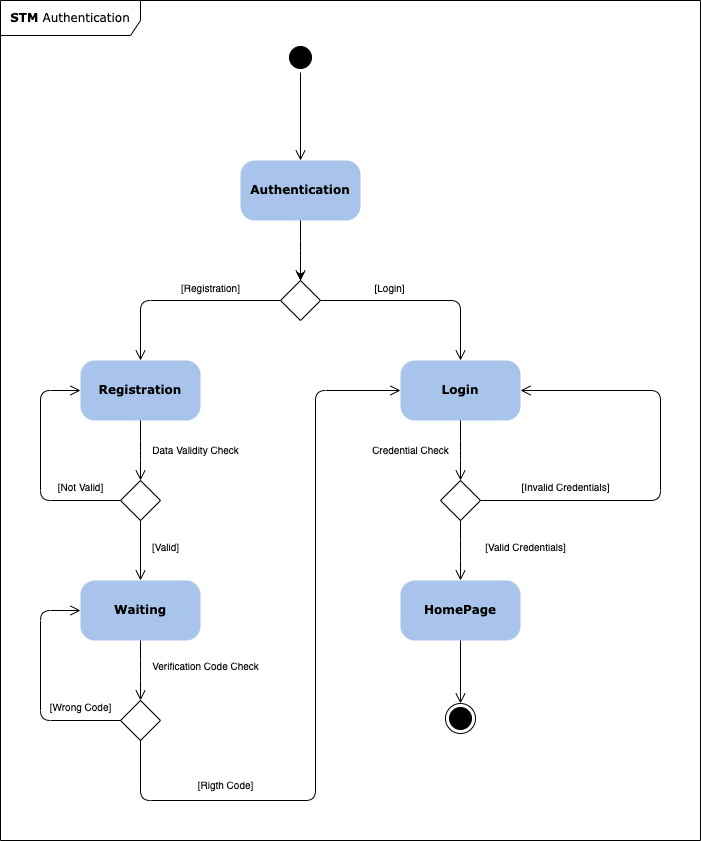

The diagram above was exported from draw.io. Its source (the exported page's mxGraphModel, read from the mxfile embedded in the PNG):
<mxGraphModel dx="1674" dy="1757" grid="1" gridSize="10" guides="1" tooltips="1" connect="1" arrows="1" fold="1" page="1" pageScale="1" pageWidth="1100" pageHeight="850" background="none" math="0" shadow="0">
  <root>
    <mxCell id="0" />
    <mxCell id="1" parent="0" />
    <mxCell id="382b91b5511bd0f7-1" value="" style="ellipse;html=1;shape=startState;fillColor=#000000;strokeColor=#000000;rounded=1;shadow=0;comic=0;labelBackgroundColor=none;fontFamily=Verdana;fontSize=12;fontColor=#000000;align=center;direction=south;" parent="1" vertex="1">
      <mxGeometry x="285" y="2" width="30" height="30" as="geometry" />
    </mxCell>
    <mxCell id="382b91b5511bd0f7-6" value="&lt;b&gt;Authentication&lt;/b&gt;" style="rounded=1;whiteSpace=wrap;html=1;arcSize=24;fillColor=#A9C4EB;strokeColor=none;shadow=0;comic=0;labelBackgroundColor=none;fontFamily=Verdana;fontSize=12;fontColor=#000000;align=center;" parent="1" vertex="1">
      <mxGeometry x="240" y="120" width="120" height="60" as="geometry" />
    </mxCell>
    <mxCell id="2a3bc250acf0617d-8" value="&lt;b&gt;STM&lt;/b&gt; Authentication" style="shape=umlFrame;whiteSpace=wrap;html=1;rounded=1;shadow=0;comic=0;labelBackgroundColor=none;strokeWidth=1;fontFamily=Verdana;fontSize=12;align=center;width=140;height=35;movable=1;resizable=1;rotatable=1;deletable=1;editable=1;locked=0;connectable=1;" parent="1" vertex="1">
      <mxGeometry y="-40" width="700" height="840" as="geometry" />
    </mxCell>
    <mxCell id="2a3bc250acf0617d-9" style="edgeStyle=orthogonalEdgeStyle;html=1;labelBackgroundColor=none;endArrow=open;endSize=8;strokeColor=#000000;fontFamily=Verdana;fontSize=12;align=left;" parent="1" source="382b91b5511bd0f7-1" target="382b91b5511bd0f7-6" edge="1">
      <mxGeometry relative="1" as="geometry" />
    </mxCell>
    <mxCell id="EJy6Q18Hr_g56-gFfZES-1" style="edgeStyle=orthogonalEdgeStyle;html=1;labelBackgroundColor=none;endArrow=open;endSize=8;strokeColor=#000000;fontFamily=Verdana;fontSize=12;align=left;" edge="1" parent="1" source="382b91b5511bd0f7-6">
      <mxGeometry relative="1" as="geometry">
        <mxPoint x="299.67" y="180" as="sourcePoint" />
        <mxPoint x="300" y="240" as="targetPoint" />
      </mxGeometry>
    </mxCell>
    <mxCell id="EJy6Q18Hr_g56-gFfZES-3" style="edgeStyle=orthogonalEdgeStyle;rounded=0;orthogonalLoop=1;jettySize=auto;html=1;" edge="1" parent="1" source="EJy6Q18Hr_g56-gFfZES-2">
      <mxGeometry relative="1" as="geometry">
        <mxPoint x="300" y="240" as="targetPoint" />
      </mxGeometry>
    </mxCell>
    <mxCell id="EJy6Q18Hr_g56-gFfZES-2" value="" style="rhombus;whiteSpace=wrap;html=1;" vertex="1" parent="1">
      <mxGeometry x="280" y="240" width="40" height="40" as="geometry" />
    </mxCell>
    <mxCell id="EJy6Q18Hr_g56-gFfZES-4" value="&lt;b&gt;Registration&lt;/b&gt;" style="rounded=1;whiteSpace=wrap;html=1;arcSize=24;fillColor=#A9C4EB;strokeColor=none;shadow=0;comic=0;labelBackgroundColor=none;fontFamily=Verdana;fontSize=12;fontColor=#000000;align=center;" vertex="1" parent="1">
      <mxGeometry x="80" y="320" width="120" height="60" as="geometry" />
    </mxCell>
    <mxCell id="EJy6Q18Hr_g56-gFfZES-5" value="&lt;b&gt;Login&lt;/b&gt;" style="rounded=1;whiteSpace=wrap;html=1;arcSize=24;fillColor=#A9C4EB;strokeColor=none;shadow=0;comic=0;labelBackgroundColor=none;fontFamily=Verdana;fontSize=12;fontColor=#000000;align=center;" vertex="1" parent="1">
      <mxGeometry x="400" y="320" width="120" height="60" as="geometry" />
    </mxCell>
    <mxCell id="EJy6Q18Hr_g56-gFfZES-6" style="edgeStyle=orthogonalEdgeStyle;html=1;labelBackgroundColor=none;endArrow=open;endSize=8;strokeColor=#000000;fontFamily=Verdana;fontSize=12;align=left;entryX=0.5;entryY=0;entryDx=0;entryDy=0;exitX=0;exitY=0.5;exitDx=0;exitDy=0;" edge="1" parent="1" source="EJy6Q18Hr_g56-gFfZES-2" target="EJy6Q18Hr_g56-gFfZES-4">
      <mxGeometry relative="1" as="geometry">
        <mxPoint x="139.7" y="220" as="sourcePoint" />
        <mxPoint x="139.7" y="280" as="targetPoint" />
        <Array as="points" />
      </mxGeometry>
    </mxCell>
    <mxCell id="EJy6Q18Hr_g56-gFfZES-7" style="edgeStyle=orthogonalEdgeStyle;html=1;labelBackgroundColor=none;endArrow=open;endSize=8;strokeColor=#000000;fontFamily=Verdana;fontSize=12;align=left;entryX=0.5;entryY=0;entryDx=0;entryDy=0;exitX=1;exitY=0.5;exitDx=0;exitDy=0;" edge="1" parent="1" source="EJy6Q18Hr_g56-gFfZES-2" target="EJy6Q18Hr_g56-gFfZES-5">
      <mxGeometry relative="1" as="geometry">
        <mxPoint x="390" y="350" as="sourcePoint" />
        <mxPoint x="250" y="410" as="targetPoint" />
        <Array as="points" />
      </mxGeometry>
    </mxCell>
    <mxCell id="EJy6Q18Hr_g56-gFfZES-8" value="&lt;font style=&quot;font-size: 10px;&quot;&gt;[Registration]&lt;/font&gt;" style="text;html=1;align=center;verticalAlign=middle;resizable=0;points=[];autosize=1;strokeColor=none;fillColor=none;" vertex="1" parent="1">
      <mxGeometry x="170" y="233" width="80" height="30" as="geometry" />
    </mxCell>
    <mxCell id="EJy6Q18Hr_g56-gFfZES-9" value="&lt;font style=&quot;font-size: 10px;&quot;&gt;[Login]&lt;/font&gt;" style="text;html=1;align=center;verticalAlign=middle;resizable=0;points=[];autosize=1;strokeColor=none;fillColor=none;" vertex="1" parent="1">
      <mxGeometry x="364" y="233" width="50" height="30" as="geometry" />
    </mxCell>
    <mxCell id="EJy6Q18Hr_g56-gFfZES-10" style="edgeStyle=orthogonalEdgeStyle;html=1;labelBackgroundColor=none;endArrow=open;endSize=8;strokeColor=#000000;fontFamily=Verdana;fontSize=12;align=left;entryX=0;entryY=0.5;entryDx=0;entryDy=0;exitX=0;exitY=0.5;exitDx=0;exitDy=0;" edge="1" parent="1" source="EJy6Q18Hr_g56-gFfZES-13" target="EJy6Q18Hr_g56-gFfZES-4">
      <mxGeometry relative="1" as="geometry">
        <mxPoint x="110" y="460" as="sourcePoint" />
        <mxPoint x="-30" y="520" as="targetPoint" />
        <Array as="points">
          <mxPoint x="40" y="460" />
          <mxPoint x="40" y="350" />
        </Array>
      </mxGeometry>
    </mxCell>
    <mxCell id="EJy6Q18Hr_g56-gFfZES-11" style="edgeStyle=orthogonalEdgeStyle;rounded=0;orthogonalLoop=1;jettySize=auto;html=1;" edge="1" parent="1">
      <mxGeometry relative="1" as="geometry">
        <mxPoint x="310" y="250" as="targetPoint" />
        <mxPoint x="310" y="250" as="sourcePoint" />
      </mxGeometry>
    </mxCell>
    <mxCell id="EJy6Q18Hr_g56-gFfZES-12" style="edgeStyle=orthogonalEdgeStyle;html=1;labelBackgroundColor=none;endArrow=open;endSize=8;strokeColor=#000000;fontFamily=Verdana;fontSize=12;align=left;" edge="1" parent="1" source="EJy6Q18Hr_g56-gFfZES-4">
      <mxGeometry relative="1" as="geometry">
        <mxPoint x="140" y="380" as="sourcePoint" />
        <mxPoint x="140" y="440" as="targetPoint" />
      </mxGeometry>
    </mxCell>
    <mxCell id="EJy6Q18Hr_g56-gFfZES-13" value="" style="rhombus;whiteSpace=wrap;html=1;" vertex="1" parent="1">
      <mxGeometry x="120" y="440" width="40" height="40" as="geometry" />
    </mxCell>
    <mxCell id="EJy6Q18Hr_g56-gFfZES-14" value="&lt;font style=&quot;font-size: 10px;&quot;&gt;Data Validity Check&lt;/font&gt;" style="text;html=1;align=center;verticalAlign=middle;resizable=0;points=[];autosize=1;strokeColor=none;fillColor=none;" vertex="1" parent="1">
      <mxGeometry x="140" y="395" width="110" height="30" as="geometry" />
    </mxCell>
    <mxCell id="EJy6Q18Hr_g56-gFfZES-15" value="&lt;font style=&quot;font-size: 10px;&quot;&gt;[Not Valid]&lt;/font&gt;" style="text;html=1;align=center;verticalAlign=middle;resizable=0;points=[];autosize=1;strokeColor=none;fillColor=none;" vertex="1" parent="1">
      <mxGeometry x="45" y="432" width="70" height="30" as="geometry" />
    </mxCell>
    <mxCell id="EJy6Q18Hr_g56-gFfZES-16" value="&lt;b&gt;Waiting&lt;/b&gt;" style="rounded=1;whiteSpace=wrap;html=1;arcSize=24;fillColor=#A9C4EB;strokeColor=none;shadow=0;comic=0;labelBackgroundColor=none;fontFamily=Verdana;fontSize=12;fontColor=#000000;align=center;" vertex="1" parent="1">
      <mxGeometry x="80" y="540" width="120" height="60" as="geometry" />
    </mxCell>
    <mxCell id="EJy6Q18Hr_g56-gFfZES-17" style="edgeStyle=orthogonalEdgeStyle;html=1;labelBackgroundColor=none;endArrow=open;endSize=8;strokeColor=#000000;fontFamily=Verdana;fontSize=12;align=left;" edge="1" parent="1" source="EJy6Q18Hr_g56-gFfZES-13" target="EJy6Q18Hr_g56-gFfZES-16">
      <mxGeometry relative="1" as="geometry">
        <mxPoint x="139.39" y="480" as="sourcePoint" />
        <mxPoint x="139.39" y="540" as="targetPoint" />
      </mxGeometry>
    </mxCell>
    <mxCell id="EJy6Q18Hr_g56-gFfZES-18" style="edgeStyle=orthogonalEdgeStyle;html=1;labelBackgroundColor=none;endArrow=open;endSize=8;strokeColor=#000000;fontFamily=Verdana;fontSize=12;align=left;" edge="1" parent="1" source="EJy6Q18Hr_g56-gFfZES-16">
      <mxGeometry relative="1" as="geometry">
        <mxPoint x="140" y="600" as="sourcePoint" />
        <mxPoint x="140" y="660" as="targetPoint" />
      </mxGeometry>
    </mxCell>
    <mxCell id="EJy6Q18Hr_g56-gFfZES-19" value="" style="rhombus;whiteSpace=wrap;html=1;" vertex="1" parent="1">
      <mxGeometry x="120" y="660" width="40" height="40" as="geometry" />
    </mxCell>
    <mxCell id="EJy6Q18Hr_g56-gFfZES-21" value="&lt;font style=&quot;font-size: 10px;&quot;&gt;Verification Code Check&lt;/font&gt;" style="text;html=1;align=center;verticalAlign=middle;resizable=0;points=[];autosize=1;strokeColor=none;fillColor=none;" vertex="1" parent="1">
      <mxGeometry x="140" y="611" width="130" height="30" as="geometry" />
    </mxCell>
    <mxCell id="EJy6Q18Hr_g56-gFfZES-22" style="edgeStyle=orthogonalEdgeStyle;html=1;labelBackgroundColor=none;endArrow=open;endSize=8;strokeColor=#000000;fontFamily=Verdana;fontSize=12;align=left;" edge="1" parent="1" source="EJy6Q18Hr_g56-gFfZES-19" target="EJy6Q18Hr_g56-gFfZES-16">
      <mxGeometry relative="1" as="geometry">
        <mxPoint x="120" y="680" as="sourcePoint" />
        <mxPoint x="80" y="570" as="targetPoint" />
        <Array as="points">
          <mxPoint x="40" y="680" />
          <mxPoint x="40" y="570" />
        </Array>
      </mxGeometry>
    </mxCell>
    <mxCell id="EJy6Q18Hr_g56-gFfZES-23" value="&lt;font style=&quot;font-size: 10px;&quot;&gt;[Wrong Code]&lt;/font&gt;" style="text;html=1;align=center;verticalAlign=middle;resizable=0;points=[];autosize=1;strokeColor=none;fillColor=none;" vertex="1" parent="1">
      <mxGeometry x="35" y="652" width="90" height="30" as="geometry" />
    </mxCell>
    <mxCell id="EJy6Q18Hr_g56-gFfZES-24" style="edgeStyle=orthogonalEdgeStyle;html=1;labelBackgroundColor=none;endArrow=open;endSize=8;strokeColor=#000000;fontFamily=Verdana;fontSize=12;align=left;exitX=0.5;exitY=1;exitDx=0;exitDy=0;entryX=0;entryY=0.5;entryDx=0;entryDy=0;" edge="1" parent="1" source="EJy6Q18Hr_g56-gFfZES-19" target="EJy6Q18Hr_g56-gFfZES-5">
      <mxGeometry relative="1" as="geometry">
        <mxPoint x="394.97" y="760" as="sourcePoint" />
        <mxPoint x="354.97" y="650" as="targetPoint" />
        <Array as="points">
          <mxPoint x="140" y="760" />
          <mxPoint x="315" y="760" />
          <mxPoint x="315" y="350" />
        </Array>
      </mxGeometry>
    </mxCell>
    <mxCell id="EJy6Q18Hr_g56-gFfZES-25" style="edgeStyle=orthogonalEdgeStyle;html=1;labelBackgroundColor=none;endArrow=open;endSize=8;strokeColor=#000000;fontFamily=Verdana;fontSize=12;align=left;" edge="1" parent="1" source="EJy6Q18Hr_g56-gFfZES-5">
      <mxGeometry relative="1" as="geometry">
        <mxPoint x="460" y="380" as="sourcePoint" />
        <mxPoint x="460" y="440" as="targetPoint" />
      </mxGeometry>
    </mxCell>
    <mxCell id="EJy6Q18Hr_g56-gFfZES-26" value="" style="rhombus;whiteSpace=wrap;html=1;" vertex="1" parent="1">
      <mxGeometry x="440" y="440" width="40" height="40" as="geometry" />
    </mxCell>
    <mxCell id="EJy6Q18Hr_g56-gFfZES-27" value="&lt;font style=&quot;font-size: 10px;&quot;&gt;Credential Check&lt;/font&gt;" style="text;html=1;align=center;verticalAlign=middle;resizable=0;points=[];autosize=1;strokeColor=none;fillColor=none;" vertex="1" parent="1">
      <mxGeometry x="360" y="395" width="100" height="30" as="geometry" />
    </mxCell>
    <mxCell id="EJy6Q18Hr_g56-gFfZES-28" style="edgeStyle=orthogonalEdgeStyle;html=1;labelBackgroundColor=none;endArrow=open;endSize=8;strokeColor=#000000;fontFamily=Verdana;fontSize=12;align=left;exitX=1;exitY=0.5;exitDx=0;exitDy=0;" edge="1" parent="1" source="EJy6Q18Hr_g56-gFfZES-26">
      <mxGeometry relative="1" as="geometry">
        <mxPoint x="640" y="510" as="sourcePoint" />
        <mxPoint x="520" y="350" as="targetPoint" />
        <Array as="points">
          <mxPoint x="660" y="460" />
          <mxPoint x="660" y="350" />
        </Array>
      </mxGeometry>
    </mxCell>
    <mxCell id="EJy6Q18Hr_g56-gFfZES-29" value="&lt;font style=&quot;font-size: 10px;&quot;&gt;[Invalid Credentials]&lt;/font&gt;" style="text;html=1;align=center;verticalAlign=middle;resizable=0;points=[];autosize=1;strokeColor=none;fillColor=none;" vertex="1" parent="1">
      <mxGeometry x="510" y="432" width="110" height="30" as="geometry" />
    </mxCell>
    <mxCell id="EJy6Q18Hr_g56-gFfZES-30" value="&lt;font style=&quot;font-size: 10px;&quot;&gt;[Valid]&lt;/font&gt;" style="text;html=1;align=center;verticalAlign=middle;resizable=0;points=[];autosize=1;strokeColor=none;fillColor=none;" vertex="1" parent="1">
      <mxGeometry x="140" y="492" width="50" height="30" as="geometry" />
    </mxCell>
    <mxCell id="EJy6Q18Hr_g56-gFfZES-31" value="&lt;font style=&quot;font-size: 10px;&quot;&gt;[Rigth Code]&lt;/font&gt;" style="text;html=1;align=center;verticalAlign=middle;resizable=0;points=[];autosize=1;strokeColor=none;fillColor=none;" vertex="1" parent="1">
      <mxGeometry x="185" y="730" width="80" height="30" as="geometry" />
    </mxCell>
    <mxCell id="EJy6Q18Hr_g56-gFfZES-32" value="&lt;b&gt;HomePage&lt;/b&gt;" style="rounded=1;whiteSpace=wrap;html=1;arcSize=24;fillColor=#A9C4EB;strokeColor=none;shadow=0;comic=0;labelBackgroundColor=none;fontFamily=Verdana;fontSize=12;fontColor=#000000;align=center;" vertex="1" parent="1">
      <mxGeometry x="400" y="540" width="120" height="60" as="geometry" />
    </mxCell>
    <mxCell id="EJy6Q18Hr_g56-gFfZES-33" style="edgeStyle=orthogonalEdgeStyle;html=1;labelBackgroundColor=none;endArrow=open;endSize=8;strokeColor=#000000;fontFamily=Verdana;fontSize=12;align=left;" edge="1" parent="1" source="EJy6Q18Hr_g56-gFfZES-26">
      <mxGeometry relative="1" as="geometry">
        <mxPoint x="460" y="480" as="sourcePoint" />
        <mxPoint x="460" y="540" as="targetPoint" />
      </mxGeometry>
    </mxCell>
    <mxCell id="EJy6Q18Hr_g56-gFfZES-34" style="edgeStyle=orthogonalEdgeStyle;html=1;labelBackgroundColor=none;endArrow=open;endSize=8;strokeColor=#000000;fontFamily=Verdana;fontSize=12;align=left;entryX=0.5;entryY=0;entryDx=0;entryDy=0;" edge="1" parent="1" source="EJy6Q18Hr_g56-gFfZES-32" target="EJy6Q18Hr_g56-gFfZES-36">
      <mxGeometry relative="1" as="geometry">
        <mxPoint x="459.39" y="600" as="sourcePoint" />
        <mxPoint x="459.39" y="660" as="targetPoint" />
      </mxGeometry>
    </mxCell>
    <mxCell id="EJy6Q18Hr_g56-gFfZES-35" value="&lt;font style=&quot;font-size: 10px;&quot;&gt;[Valid Credentials]&lt;/font&gt;" style="text;html=1;align=center;verticalAlign=middle;resizable=0;points=[];autosize=1;strokeColor=none;fillColor=none;" vertex="1" parent="1">
      <mxGeometry x="475" y="492" width="100" height="30" as="geometry" />
    </mxCell>
    <mxCell id="EJy6Q18Hr_g56-gFfZES-36" value="" style="ellipse;whiteSpace=wrap;html=1;aspect=fixed;" vertex="1" parent="1">
      <mxGeometry x="445" y="663" width="30" height="30" as="geometry" />
    </mxCell>
    <mxCell id="EJy6Q18Hr_g56-gFfZES-37" value="" style="ellipse;html=1;shape=startState;fillColor=#000000;strokeColor=#000000;rounded=1;shadow=0;comic=0;labelBackgroundColor=none;fontFamily=Verdana;fontSize=12;fontColor=#000000;align=center;direction=south;" vertex="1" parent="1">
      <mxGeometry x="445" y="663" width="30" height="30" as="geometry" />
    </mxCell>
  </root>
</mxGraphModel>